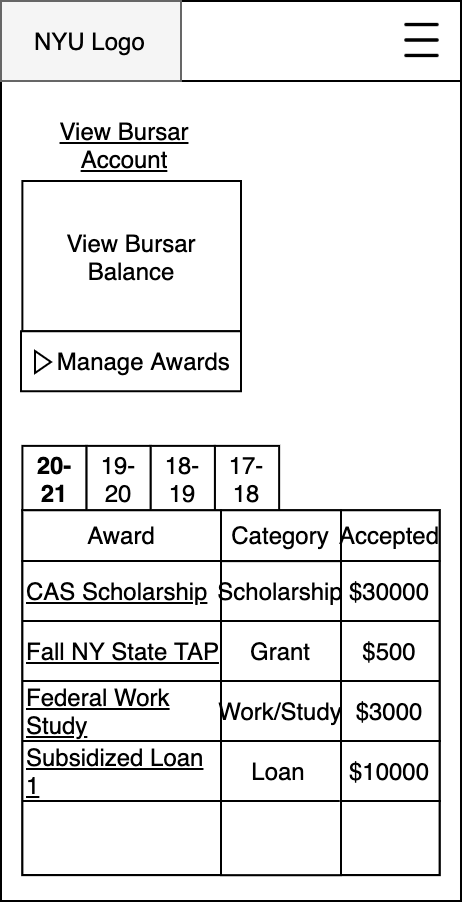

The diagram above was exported from draw.io. Its source (the exported page's mxGraphModel, read from the mxfile embedded in the PNG):
<mxGraphModel dx="2148" dy="-323" grid="1" gridSize="10" guides="1" tooltips="1" connect="1" arrows="1" fold="1" page="1" pageScale="1" pageWidth="850" pageHeight="1100" math="0" shadow="0">
  <root>
    <mxCell id="yO1xbkA9KtpT7NHeaLUq-0" />
    <mxCell id="yO1xbkA9KtpT7NHeaLUq-1" parent="yO1xbkA9KtpT7NHeaLUq-0" />
    <mxCell id="yO1xbkA9KtpT7NHeaLUq-2" value="" style="group" parent="yO1xbkA9KtpT7NHeaLUq-1" connectable="0" vertex="1">
      <mxGeometry x="-540" y="1290" width="230" height="450" as="geometry" />
    </mxCell>
    <mxCell id="yO1xbkA9KtpT7NHeaLUq-3" value="" style="rounded=0;whiteSpace=wrap;html=1;" parent="yO1xbkA9KtpT7NHeaLUq-2" vertex="1">
      <mxGeometry width="230" height="450" as="geometry" />
    </mxCell>
    <mxCell id="yO1xbkA9KtpT7NHeaLUq-4" value="&lt;u&gt;View Bursar Account&lt;/u&gt;" style="rounded=0;whiteSpace=wrap;html=1;opacity=0;" parent="yO1xbkA9KtpT7NHeaLUq-2" vertex="1">
      <mxGeometry x="10.694418604651233" y="56.09756097560967" width="101.62790697674421" height="32.195121951219505" as="geometry" />
    </mxCell>
    <mxCell id="yO1xbkA9KtpT7NHeaLUq-5" value="" style="rounded=0;whiteSpace=wrap;html=1;" parent="yO1xbkA9KtpT7NHeaLUq-2" vertex="1">
      <mxGeometry x="10.697674418604606" y="254.6341463414633" width="208.60465116279076" height="182.4390243902439" as="geometry" />
    </mxCell>
    <mxCell id="yO1xbkA9KtpT7NHeaLUq-6" value="View Bursar Balance" style="rounded=0;whiteSpace=wrap;html=1;" parent="yO1xbkA9KtpT7NHeaLUq-2" vertex="1">
      <mxGeometry x="10.69" y="90" width="109.31" height="75.12" as="geometry" />
    </mxCell>
    <mxCell id="yO1xbkA9KtpT7NHeaLUq-7" value="&lt;span style=&quot;font-size: 11px&quot;&gt;&lt;b&gt;20-21&lt;/b&gt;&lt;/span&gt;" style="rounded=0;whiteSpace=wrap;html=1;" parent="yO1xbkA9KtpT7NHeaLUq-2" vertex="1">
      <mxGeometry x="10.697674418604606" y="222.43902439024396" width="32.09302325581399" height="32.195121951219505" as="geometry" />
    </mxCell>
    <mxCell id="yO1xbkA9KtpT7NHeaLUq-8" value="&lt;font style=&quot;font-size: 11px&quot;&gt;19-20&lt;br&gt;&lt;/font&gt;" style="rounded=0;whiteSpace=wrap;html=1;" parent="yO1xbkA9KtpT7NHeaLUq-2" vertex="1">
      <mxGeometry x="42.79069767441865" y="222.43902439024396" width="32.09302325581399" height="32.195121951219505" as="geometry" />
    </mxCell>
    <mxCell id="yO1xbkA9KtpT7NHeaLUq-9" value="&lt;font style=&quot;font-size: 11px&quot;&gt;18-19&lt;br&gt;&lt;/font&gt;" style="rounded=0;whiteSpace=wrap;html=1;" parent="yO1xbkA9KtpT7NHeaLUq-2" vertex="1">
      <mxGeometry x="74.88372093023258" y="222.43902439024396" width="32.09302325581399" height="32.195121951219505" as="geometry" />
    </mxCell>
    <mxCell id="yO1xbkA9KtpT7NHeaLUq-10" value="&lt;font size=&quot;1&quot;&gt;17-18&lt;/font&gt;" style="rounded=0;whiteSpace=wrap;html=1;" parent="yO1xbkA9KtpT7NHeaLUq-2" vertex="1">
      <mxGeometry x="106.97674418604663" y="222.43902439024396" width="32.09302325581399" height="32.195121951219505" as="geometry" />
    </mxCell>
    <mxCell id="yO1xbkA9KtpT7NHeaLUq-11" value="&lt;font style=&quot;font-size: 11px&quot;&gt;Award&lt;/font&gt;" style="rounded=0;whiteSpace=wrap;html=1;align=center;" parent="yO1xbkA9KtpT7NHeaLUq-2" vertex="1">
      <mxGeometry x="10.7" y="254.63" width="99.3" height="25.37" as="geometry" />
    </mxCell>
    <mxCell id="yO1xbkA9KtpT7NHeaLUq-12" value="&lt;font style=&quot;font-size: 11px&quot;&gt;Category&lt;/font&gt;" style="rounded=0;whiteSpace=wrap;html=1;" parent="yO1xbkA9KtpT7NHeaLUq-2" vertex="1">
      <mxGeometry x="110" y="254.63" width="60" height="25.37" as="geometry" />
    </mxCell>
    <mxCell id="yO1xbkA9KtpT7NHeaLUq-13" value="&lt;font style=&quot;font-size: 9px&quot;&gt;Accepted&lt;/font&gt;" style="rounded=0;whiteSpace=wrap;html=1;" parent="yO1xbkA9KtpT7NHeaLUq-2" vertex="1">
      <mxGeometry x="170" y="254.63" width="49.3" height="25.37" as="geometry" />
    </mxCell>
    <mxCell id="yO1xbkA9KtpT7NHeaLUq-14" value="" style="rounded=0;whiteSpace=wrap;html=1;" parent="yO1xbkA9KtpT7NHeaLUq-2" vertex="1">
      <mxGeometry x="10.7" y="280" width="99.3" height="157" as="geometry" />
    </mxCell>
    <mxCell id="yO1xbkA9KtpT7NHeaLUq-15" value="" style="rounded=0;whiteSpace=wrap;html=1;" parent="yO1xbkA9KtpT7NHeaLUq-2" vertex="1">
      <mxGeometry x="110" y="280.07" width="60" height="157" as="geometry" />
    </mxCell>
    <mxCell id="yO1xbkA9KtpT7NHeaLUq-16" value="" style="rounded=0;whiteSpace=wrap;html=1;" parent="yO1xbkA9KtpT7NHeaLUq-2" vertex="1">
      <mxGeometry x="170" y="280" width="49.3" height="157" as="geometry" />
    </mxCell>
    <mxCell id="yO1xbkA9KtpT7NHeaLUq-17" value="&lt;font size=&quot;1&quot;&gt;&lt;u&gt;CAS Scholarship&lt;/u&gt;&lt;/font&gt;" style="shape=partialRectangle;whiteSpace=wrap;html=1;left=0;right=0;fillColor=none;align=left;" parent="yO1xbkA9KtpT7NHeaLUq-2" vertex="1">
      <mxGeometry x="10.7" y="280" width="99.3" height="30" as="geometry" />
    </mxCell>
    <mxCell id="yO1xbkA9KtpT7NHeaLUq-18" value="&lt;font style=&quot;font-size: 9px&quot;&gt;Scholarship&lt;/font&gt;" style="shape=partialRectangle;whiteSpace=wrap;html=1;left=0;right=0;fillColor=none;align=center;" parent="yO1xbkA9KtpT7NHeaLUq-2" vertex="1">
      <mxGeometry x="110" y="280" width="60" height="30" as="geometry" />
    </mxCell>
    <mxCell id="yO1xbkA9KtpT7NHeaLUq-19" value="&lt;font style=&quot;font-size: 10px&quot;&gt;$30000&lt;/font&gt;" style="shape=partialRectangle;whiteSpace=wrap;html=1;left=0;right=0;fillColor=none;align=center;" parent="yO1xbkA9KtpT7NHeaLUq-2" vertex="1">
      <mxGeometry x="170" y="280" width="49.3" height="30" as="geometry" />
    </mxCell>
    <mxCell id="yO1xbkA9KtpT7NHeaLUq-20" value="&lt;font size=&quot;1&quot;&gt;&lt;u&gt;Fall NY State TAP&lt;/u&gt;&lt;/font&gt;" style="shape=partialRectangle;whiteSpace=wrap;html=1;left=0;right=0;fillColor=none;align=left;" parent="yO1xbkA9KtpT7NHeaLUq-2" vertex="1">
      <mxGeometry x="10.7" y="310" width="99.3" height="30" as="geometry" />
    </mxCell>
    <mxCell id="yO1xbkA9KtpT7NHeaLUq-21" value="Grant" style="shape=partialRectangle;whiteSpace=wrap;html=1;left=0;right=0;fillColor=none;align=center;fontSize=10;" parent="yO1xbkA9KtpT7NHeaLUq-2" vertex="1">
      <mxGeometry x="110" y="310" width="60" height="30" as="geometry" />
    </mxCell>
    <mxCell id="yO1xbkA9KtpT7NHeaLUq-22" value="&lt;u&gt;Federal Work Study&lt;/u&gt;" style="shape=partialRectangle;whiteSpace=wrap;html=1;left=0;right=0;fillColor=none;fontSize=10;align=left;" parent="yO1xbkA9KtpT7NHeaLUq-2" vertex="1">
      <mxGeometry x="10.7" y="340" width="99.3" height="30" as="geometry" />
    </mxCell>
    <mxCell id="yO1xbkA9KtpT7NHeaLUq-23" value="&lt;font style=&quot;font-size: 9px&quot;&gt;Work/Study&lt;/font&gt;" style="shape=partialRectangle;whiteSpace=wrap;html=1;left=0;right=0;fillColor=none;fontSize=10;align=center;" parent="yO1xbkA9KtpT7NHeaLUq-2" vertex="1">
      <mxGeometry x="110" y="340" width="60" height="30" as="geometry" />
    </mxCell>
    <mxCell id="yO1xbkA9KtpT7NHeaLUq-24" value="&lt;font style=&quot;font-size: 10px&quot;&gt;$3000&lt;/font&gt;" style="shape=partialRectangle;whiteSpace=wrap;html=1;left=0;right=0;fillColor=none;fontSize=10;align=center;" parent="yO1xbkA9KtpT7NHeaLUq-2" vertex="1">
      <mxGeometry x="170" y="340" width="49.3" height="30" as="geometry" />
    </mxCell>
    <mxCell id="yO1xbkA9KtpT7NHeaLUq-25" value="&lt;u&gt;Subsidized Loan 1&lt;/u&gt;" style="shape=partialRectangle;whiteSpace=wrap;html=1;left=0;right=0;fillColor=none;fontSize=10;align=left;" parent="yO1xbkA9KtpT7NHeaLUq-2" vertex="1">
      <mxGeometry x="10.7" y="370" width="99.3" height="30" as="geometry" />
    </mxCell>
    <mxCell id="yO1xbkA9KtpT7NHeaLUq-26" value="Loan" style="shape=partialRectangle;whiteSpace=wrap;html=1;left=0;right=0;fillColor=none;fontSize=10;align=center;" parent="yO1xbkA9KtpT7NHeaLUq-2" vertex="1">
      <mxGeometry x="109.3" y="370" width="60" height="30" as="geometry" />
    </mxCell>
    <mxCell id="yO1xbkA9KtpT7NHeaLUq-27" value="&lt;font style=&quot;font-size: 10px&quot;&gt;$10000&lt;/font&gt;" style="shape=partialRectangle;whiteSpace=wrap;html=1;left=0;right=0;fillColor=none;fontSize=10;align=center;" parent="yO1xbkA9KtpT7NHeaLUq-2" vertex="1">
      <mxGeometry x="169.3" y="370" width="50.7" height="30" as="geometry" />
    </mxCell>
    <mxCell id="yO1xbkA9KtpT7NHeaLUq-28" value="&amp;nbsp; &amp;nbsp; Manage Awards" style="rounded=0;whiteSpace=wrap;html=1;sketch=0;align=center;" parent="yO1xbkA9KtpT7NHeaLUq-2" vertex="1">
      <mxGeometry x="10" y="165.12" width="110" height="30" as="geometry" />
    </mxCell>
    <mxCell id="yO1xbkA9KtpT7NHeaLUq-29" value="" style="group" parent="yO1xbkA9KtpT7NHeaLUq-2" connectable="0" vertex="1">
      <mxGeometry width="230" height="40" as="geometry" />
    </mxCell>
    <mxCell id="yO1xbkA9KtpT7NHeaLUq-30" value="" style="rounded=0;whiteSpace=wrap;html=1;" parent="yO1xbkA9KtpT7NHeaLUq-29" vertex="1">
      <mxGeometry width="230" height="40" as="geometry" />
    </mxCell>
    <mxCell id="yO1xbkA9KtpT7NHeaLUq-31" value="" style="rounded=0;whiteSpace=wrap;html=1;fillColor=#f5f5f5;strokeColor=#666666;fontColor=#333333;" parent="yO1xbkA9KtpT7NHeaLUq-29" vertex="1">
      <mxGeometry width="90" height="40" as="geometry" />
    </mxCell>
    <mxCell id="yO1xbkA9KtpT7NHeaLUq-32" value="NYU Logo" style="text;html=1;strokeColor=none;fillColor=none;align=left;verticalAlign=middle;whiteSpace=wrap;rounded=0;" parent="yO1xbkA9KtpT7NHeaLUq-29" vertex="1">
      <mxGeometry x="15" y="10" width="70" height="20" as="geometry" />
    </mxCell>
    <mxCell id="yO1xbkA9KtpT7NHeaLUq-33" value="&lt;span style=&quot;color: rgba(0 , 0 , 0 , 0) ; font-family: monospace ; font-size: 0px ; background-color: rgb(248 , 249 , 250)&quot;&gt;%3CmxGraphModel%3E%3Croot%3E%3CmxCell%20id%3D%220%22%2F%3E%3CmxCell%20id%3D%221%22%20parent%3D%220%22%2F%3E%3CmxCell%20id%3D%222%22%20value%3D%22%22%20style%3D%22group%22%20vertex%3D%221%22%20connectable%3D%220%22%20parent%3D%221%22%3E%3CmxGeometry%20x%3D%22-150%22%20y%3D%221160%22%20width%3D%22230%22%20height%3D%22350%22%20as%3D%22geometry%22%2F%3E%3C%2FmxCell%3E%3CmxCell%20id%3D%223%22%20value%3D%22Spring%202021%22%20style%3D%22text%3Bhtml%3D1%3BstrokeColor%3Dnone%3BfillColor%3Dnone%3Balign%3Dleft%3BverticalAlign%3Dmiddle%3BwhiteSpace%3Dwrap%3Brounded%3D0%3BfontStyle%3D1%3BfontSize%3D14%3B%22%20vertex%3D%221%22%20parent%3D%222%22%3E%3CmxGeometry%20x%3D%2212%22%20y%3D%2250%22%20width%3D%22125%22%20height%3D%2220%22%20as%3D%22geometry%22%2F%3E%3C%2FmxCell%3E%3CmxCell%20id%3D%224%22%20value%3D%22%22%20style%3D%22group%22%20connectable%3D%220%22%20vertex%3D%221%22%20parent%3D%222%22%3E%3CmxGeometry%20y%3D%2276.5%22%20width%3D%22230%22%20height%3D%2260%22%20as%3D%22geometry%22%2F%3E%3C%2FmxCell%3E%3CmxCell%20id%3D%225%22%20value%3D%22%22%20style%3D%22rounded%3D0%3BwhiteSpace%3Dwrap%3Bhtml%3D1%3B%22%20vertex%3D%221%22%20parent%3D%224%22%3E%3CmxGeometry%20width%3D%22230%22%20height%3D%2260%22%20as%3D%22geometry%22%2F%3E%3C%2FmxCell%3E%3CmxCell%20id%3D%226%22%20value%3D%22%26lt%3Bdiv%26gt%3BAgile%20(CSCIUA%20480)%26lt%3B%2Fdiv%26gt%3B%26lt%3Bspan%20style%3D%26quot%3Btext-align%3A%20center%26quot%3B%26gt%3B%26lt%3Bdiv%20style%3D%26quot%3Btext-align%3A%20left%26quot%3B%26gt%3BAmos%20Bloomberg%2C%20Online%26lt%3B%2Fdiv%26gt%3B%26lt%3B%2Fspan%26gt%3B%26lt%3Bspan%20style%3D%26quot%3Btext-align%3A%20center%26quot%3B%26gt%3B%26lt%3Bdiv%20style%3D%26quot%3Btext-align%3A%20left%26quot%3B%26gt%3BMon%2C%20Wed%20-%203%3A30%20-%204%3A45PM%26lt%3B%2Fdiv%26gt%3B%26lt%3B%2Fspan%26gt%3B%22%20style%3D%22text%3Bhtml%3D1%3BstrokeColor%3Dnone%3BfillColor%3Dnone%3Balign%3Dleft%3BverticalAlign%3Dmiddle%3BwhiteSpace%3Dwrap%3Brounded%3D0%3BfontSize%3D12%3Bexpand%3D1%3B%22%20vertex%3D%221%22%20parent%3D%224%22%3E%3CmxGeometry%20x%3D%2213.127142857142857%22%20y%3D%223.5%22%20width%3D%22204.2857142857143%22%20height%3D%2253%22%20as%3D%22geometry%22%2F%3E%3C%2FmxCell%3E%3CmxCell%20id%3D%227%22%20value%3D%22%26lt%3Bu%26gt%3BDetails%26lt%3B%2Fu%26gt%3B%22%20style%3D%22text%3Bhtml%3D1%3BstrokeColor%3Dnone%3BfillColor%3Dnone%3Balign%3Dright%3BverticalAlign%3Dmiddle%3BwhiteSpace%3Dwrap%3Brounded%3D0%3BfontSize%3D12%3B%22%20vertex%3D%221%22%20parent%3D%224%22%3E%3CmxGeometry%20x%3D%22171.54809523809524%22%20y%3D%2220%22%20width%3D%2241.904761904761905%22%20height%3D%2220%22%20as%3D%22geometry%22%2F%3E%3C%2FmxCell%3E%3CmxCell%20id%3D%228%22%20value%3D%22%22%20style%3D%22group%22%20connectable%3D%220%22%20vertex%3D%221%22%20parent%3D%222%22%3E%3CmxGeometry%20y%3D%22136%22%20width%3D%22230%22%20height%3D%2260%22%20as%3D%22geometry%22%2F%3E%3C%2FmxCell%3E%3CmxCell%20id%3D%229%22%20value%3D%22%22%20style%3D%22rounded%3D0%3BwhiteSpace%3Dwrap%3Bhtml%3D1%3B%22%20vertex%3D%221%22%20parent%3D%228%22%3E%3CmxGeometry%20width%3D%22230%22%20height%3D%2260%22%20as%3D%22geometry%22%2F%3E%3C%2FmxCell%3E%3CmxCell%20id%3D%2210%22%20value%3D%22%26lt%3Bdiv%26gt%3BAgile%20(CSCIUA%20480)%26lt%3B%2Fdiv%26gt%3B%26lt%3Bspan%20style%3D%26quot%3Btext-align%3A%20center%26quot%3B%26gt%3B%26lt%3Bdiv%20style%3D%26quot%3Btext-align%3A%20left%26quot%3B%26gt%3BAmos%20Bloomberg%2C%20Online%26lt%3B%2Fdiv%26gt%3B%26lt%3B%2Fspan%26gt%3B%26lt%3Bspan%20style%3D%26quot%3Btext-align%3A%20center%26quot%3B%26gt%3B%26lt%3Bdiv%20style%3D%26quot%3Btext-align%3A%20left%26quot%3B%26gt%3BMon%2C%20Wed%20-%203%3A30%20-%204%3A45PM%26lt%3B%2Fdiv%26gt%3B%26lt%3B%2Fspan%26gt%3B%22%20style%3D%22text%3Bhtml%3D1%3BstrokeColor%3Dnone%3BfillColor%3Dnone%3Balign%3Dleft%3BverticalAlign%3Dmiddle%3BwhiteSpace%3Dwrap%3Brounded%3D0%3BfontSize%3D12%3Bexpand%3D1%3B%22%20vertex%3D%221%22%20parent%3D%228%22%3E%3CmxGeometry%20x%3D%2213.127142857142857%22%20y%3D%223.5%22%20width%3D%22204.2857142857143%22%20height%3D%2253%22%20as%3D%22geometry%22%2F%3E%3C%2FmxCell%3E%3CmxCell%20id%3D%2211%22%20value%3D%22%26lt%3Bu%26gt%3BDetails%26lt%3B%2Fu%26gt%3B%22%20style%3D%22text%3Bhtml%3D1%3BstrokeColor%3Dnone%3BfillColor%3Dnone%3Balign%3Dright%3BverticalAlign%3Dmiddle%3BwhiteSpace%3Dwrap%3Brounded%3D0%3BfontSize%3D12%3B%22%20vertex%3D%221%22%20parent%3D%228%22%3E%3CmxGeometry%20x%3D%22171.54809523809524%22%20y%3D%2220%22%20width%3D%2241.904761904761905%22%20height%3D%2220%22%20as%3D%22geometry%22%2F%3E%3C%2FmxCell%3E%3CmxCell%20id%3D%2212%22%20value%3D%22%22%20style%3D%22group%22%20connectable%3D%220%22%20vertex%3D%221%22%20parent%3D%222%22%3E%3CmxGeometry%20y%3D%22196%22%20width%3D%22230%22%20height%3D%2260%22%20as%3D%22geometry%22%2F%3E%3C%2FmxCell%3E%3CmxCell%20id%3D%2213%22%20value%3D%22%22%20style%3D%22rounded%3D0%3BwhiteSpace%3Dwrap%3Bhtml%3D1%3B%22%20vertex%3D%221%22%20parent%3D%2212%22%3E%3CmxGeometry%20width%3D%22230%22%20height%3D%2260%22%20as%3D%22geometry%22%2F%3E%3C%2FmxCell%3E%3CmxCell%20id%3D%2214%22%20value%3D%22%26lt%3Bdiv%26gt%3BAgile%20(CSCIUA%20480)%26lt%3B%2Fdiv%26gt%3B%26lt%3Bspan%20style%3D%26quot%3Btext-align%3A%20center%26quot%3B%26gt%3B%26lt%3Bdiv%20style%3D%26quot%3Btext-align%3A%20left%26quot%3B%26gt%3BAmos%20Bloomberg%2C%20Online%26lt%3B%2Fdiv%26gt%3B%26lt%3B%2Fspan%26gt%3B%26lt%3Bspan%20style%3D%26quot%3Btext-align%3A%20center%26quot%3B%26gt%3B%26lt%3Bdiv%20style%3D%26quot%3Btext-align%3A%20left%26quot%3B%26gt%3BMon%2C%20Wed%20-%203%3A30%20-%204%3A45PM%26lt%3B%2Fdiv%26gt%3B%26lt%3B%2Fspan%26gt%3B%22%20style%3D%22text%3Bhtml%3D1%3BstrokeColor%3Dnone%3BfillColor%3Dnone%3Balign%3Dleft%3BverticalAlign%3Dmiddle%3BwhiteSpace%3Dwrap%3Brounded%3D0%3BfontSize%3D12%3Bexpand%3D1%3B%22%20vertex%3D%221%22%20parent%3D%2212%22%3E%3CmxGeometry%20x%3D%2213.127142857142857%22%20y%3D%223.5%22%20width%3D%22204.2857142857143%22%20height%3D%2253%22%20as%3D%22geometry%22%2F%3E%3C%2FmxCell%3E%3CmxCell%20id%3D%2215%22%20value%3D%22%26lt%3Bu%26gt%3BDetails%26lt%3B%2Fu%26gt%3B%22%20style%3D%22text%3Bhtml%3D1%3BstrokeColor%3Dnone%3BfillColor%3Dnone%3Balign%3Dright%3BverticalAlign%3Dmiddle%3BwhiteSpace%3Dwrap%3Brounded%3D0%3BfontSize%3D12%3B%22%20vertex%3D%221%22%20parent%3D%2212%22%3E%3CmxGeometry%20x%3D%22171.54809523809524%22%20y%3D%2220%22%20width%3D%2241.904761904761905%22%20height%3D%2220%22%20as%3D%22geometry%22%2F%3E%3C%2FmxCell%3E%3CmxCell%20id%3D%2216%22%20value%3D%22%22%20style%3D%22group%22%20connectable%3D%220%22%20vertex%3D%221%22%20parent%3D%222%22%3E%3CmxGeometry%20y%3D%22256%22%20width%3D%22230%22%20height%3D%2260%22%20as%3D%22geometry%22%2F%3E%3C%2FmxCell%3E%3CmxCell%20id%3D%2217%22%20value%3D%22%22%20style%3D%22rounded%3D0%3BwhiteSpace%3Dwrap%3Bhtml%3D1%3B%22%20vertex%3D%221%22%20parent%3D%2216%22%3E%3CmxGeometry%20width%3D%22230%22%20height%3D%2260%22%20as%3D%22geometry%22%2F%3E%3C%2FmxCell%3E%3CmxCell%20id%3D%2218%22%20value%3D%22%26lt%3Bdiv%26gt%3BAgile%20(CSCIUA%20480)%26lt%3B%2Fdiv%26gt%3B%26lt%3Bspan%20style%3D%26quot%3Btext-align%3A%20center%26quot%3B%26gt%3B%26lt%3Bdiv%20style%3D%26quot%3Btext-align%3A%20left%26quot%3B%26gt%3BAmos%20Bloomberg%2C%20Online%26lt%3B%2Fdiv%26gt%3B%26lt%3B%2Fspan%26gt%3B%26lt%3Bspan%20style%3D%26quot%3Btext-align%3A%20center%26quot%3B%26gt%3B%26lt%3Bdiv%20style%3D%26quot%3Btext-align%3A%20left%26quot%3B%26gt%3BMon%2C%20Wed%20-%203%3A30%20-%204%3A45PM%26lt%3B%2Fdiv%26gt%3B%26lt%3B%2Fspan%26gt%3B%22%20style%3D%22text%3Bhtml%3D1%3BstrokeColor%3Dnone%3BfillColor%3Dnone%3Balign%3Dleft%3BverticalAlign%3Dmiddle%3BwhiteSpace%3Dwrap%3Brounded%3D0%3BfontSize%3D12%3Bexpand%3D1%3B%22%20vertex%3D%221%22%20parent%3D%2216%22%3E%3CmxGeometry%20x%3D%2213.127142857142857%22%20y%3D%223.5%22%20width%3D%22204.2857142857143%22%20height%3D%2253%22%20as%3D%22geometry%22%2F%3E%3C%2FmxCell%3E%3CmxCell%20id%3D%2219%22%20value%3D%22%26lt%3Bu%26gt%3BDetails%26lt%3B%2Fu%26gt%3B%22%20style%3D%22text%3Bhtml%3D1%3BstrokeColor%3Dnone%3BfillColor%3Dnone%3Balign%3Dright%3BverticalAlign%3Dmiddle%3BwhiteSpace%3Dwrap%3Brounded%3D0%3BfontSize%3D12%3B%22%20vertex%3D%221%22%20parent%3D%2216%22%3E%3CmxGeometry%20x%3D%22171.54809523809524%22%20y%3D%2220%22%20width%3D%2241.904761904761905%22%20height%3D%2220%22%20as%3D%22geometry%22%2F%3E%3C%2FmxCell%3E%3CmxCell%20id%3D%2220%22%20value%3D%22%26lt%3Bu%26gt%3BBrowse%20class%20catalog%26lt%3B%2Fu%26gt%3B%22%20style%3D%22rounded%3D0%3BwhiteSpace%3Dwrap%3Bhtml%3D1%3B%22%20vertex%3D%221%22%20parent%3D%222%22%3E%3CmxGeometry%20y%3D%22316%22%20width%3D%22230%22%20height%3D%2234%22%20as%3D%22geometry%22%2F%3E%3C%2FmxCell%3E%3CmxCell%20id%3D%2221%22%20value%3D%22%22%20style%3D%22group%22%20connectable%3D%220%22%20vertex%3D%221%22%20parent%3D%222%22%3E%3CmxGeometry%20width%3D%22230%22%20height%3D%2240%22%20as%3D%22geometry%22%2F%3E%3C%2FmxCell%3E%3CmxCell%20id%3D%2222%22%20value%3D%22%22%20style%3D%22rounded%3D0%3BwhiteSpace%3Dwrap%3Bhtml%3D1%3B%22%20vertex%3D%221%22%20parent%3D%2221%22%3E%3CmxGeometry%20width%3D%22230%22%20height%3D%2240%22%20as%3D%22geometry%22%2F%3E%3C%2FmxCell%3E%3CmxCell%20id%3D%2223%22%20value%3D%22%22%20style%3D%22rounded%3D0%3BwhiteSpace%3Dwrap%3Bhtml%3D1%3BfillColor%3D%23f5f5f5%3BstrokeColor%3D%23666666%3BfontColor%3D%23333333%3B%22%20vertex%3D%221%22%20parent%3D%2221%22%3E%3CmxGeometry%20width%3D%2290%22%20height%3D%2240%22%20as%3D%22geometry%22%2F%3E%3C%2FmxCell%3E%3CmxCell%20id%3D%2224%22%20value%3D%22NYU%20Logo%22%20style%3D%22text%3Bhtml%3D1%3BstrokeColor%3Dnone%3BfillColor%3Dnone%3Balign%3Dleft%3BverticalAlign%3Dmiddle%3BwhiteSpace%3Dwrap%3Brounded%3D0%3B%22%20vertex%3D%221%22%20parent%3D%2221%22%3E%3CmxGeometry%20x%3D%2210%22%20y%3D%2210%22%20width%3D%2270%22%20height%3D%2220%22%20as%3D%22geometry%22%2F%3E%3C%2FmxCell%3E%3CmxCell%20id%3D%2225%22%20value%3D%22%22%20style%3D%22shape%3Dimage%3Bhtml%3D1%3BverticalAlign%3Dtop%3BverticalLabelPosition%3Dbottom%3BlabelBackgroundColor%3D%23ffffff%3BimageAspect%3D0%3Baspect%3Dfixed%3Bimage%3Dhttps%3A%2F%2Fcdn1.iconfinder.com%2Fdata%2Ficons%2Fjumpicon-basic-ui-line-1%2F32%2F-_Hamburger-Menu-More-Navigation--128.png%22%20vertex%3D%221%22%20parent%3D%2221%22%3E%3CmxGeometry%20x%3D%22195.01%22%20y%3D%226.25%22%20width%3D%2227.5%22%20height%3D%2227.5%22%20as%3D%22geometry%22%2F%3E%3C%2FmxCell%3E%3CmxCell%20id%3D%2226%22%20value%3D%22Edit%22%20style%3D%22text%3Bhtml%3D1%3BstrokeColor%3Dnone%3BfillColor%3Dnone%3Balign%3Dcenter%3BverticalAlign%3Dmiddle%3BwhiteSpace%3Dwrap%3Brounded%3D0%3BfontStyle%3D4%22%20vertex%3D%221%22%20parent%3D%222%22%3E%3CmxGeometry%20x%3D%22180%22%20y%3D%2250%22%20width%3D%2240%22%20height%3D%2220%22%20as%3D%22geometry%22%2F%3E%3C%2FmxCell%3E%3C%2Froot%3E%3C%2FmxGraphModel%3E&lt;/span&gt;" style="shape=image;html=1;verticalAlign=top;verticalLabelPosition=bottom;labelBackgroundColor=#ffffff;imageAspect=0;aspect=fixed;image=https://cdn1.iconfinder.com/data/icons/jumpicon-basic-ui-line-1/32/-_Hamburger-Menu-More-Navigation--128.png" parent="yO1xbkA9KtpT7NHeaLUq-29" vertex="1">
      <mxGeometry x="197" y="6.25" width="27.5" height="27.5" as="geometry" />
    </mxCell>
    <mxCell id="yO1xbkA9KtpT7NHeaLUq-34" value="" style="triangle;whiteSpace=wrap;html=1;shadow=0;sketch=0;" parent="yO1xbkA9KtpT7NHeaLUq-2" vertex="1">
      <mxGeometry x="17" y="175" width="8" height="11" as="geometry" />
    </mxCell>
    <mxCell id="yO1xbkA9KtpT7NHeaLUq-35" value="&lt;font style=&quot;font-size: 10px&quot;&gt;$500&lt;/font&gt;" style="shape=partialRectangle;whiteSpace=wrap;html=1;left=0;right=0;fillColor=none;fontSize=10;align=center;" parent="yO1xbkA9KtpT7NHeaLUq-2" vertex="1">
      <mxGeometry x="170" y="310" width="49.3" height="30" as="geometry" />
    </mxCell>
  </root>
</mxGraphModel>